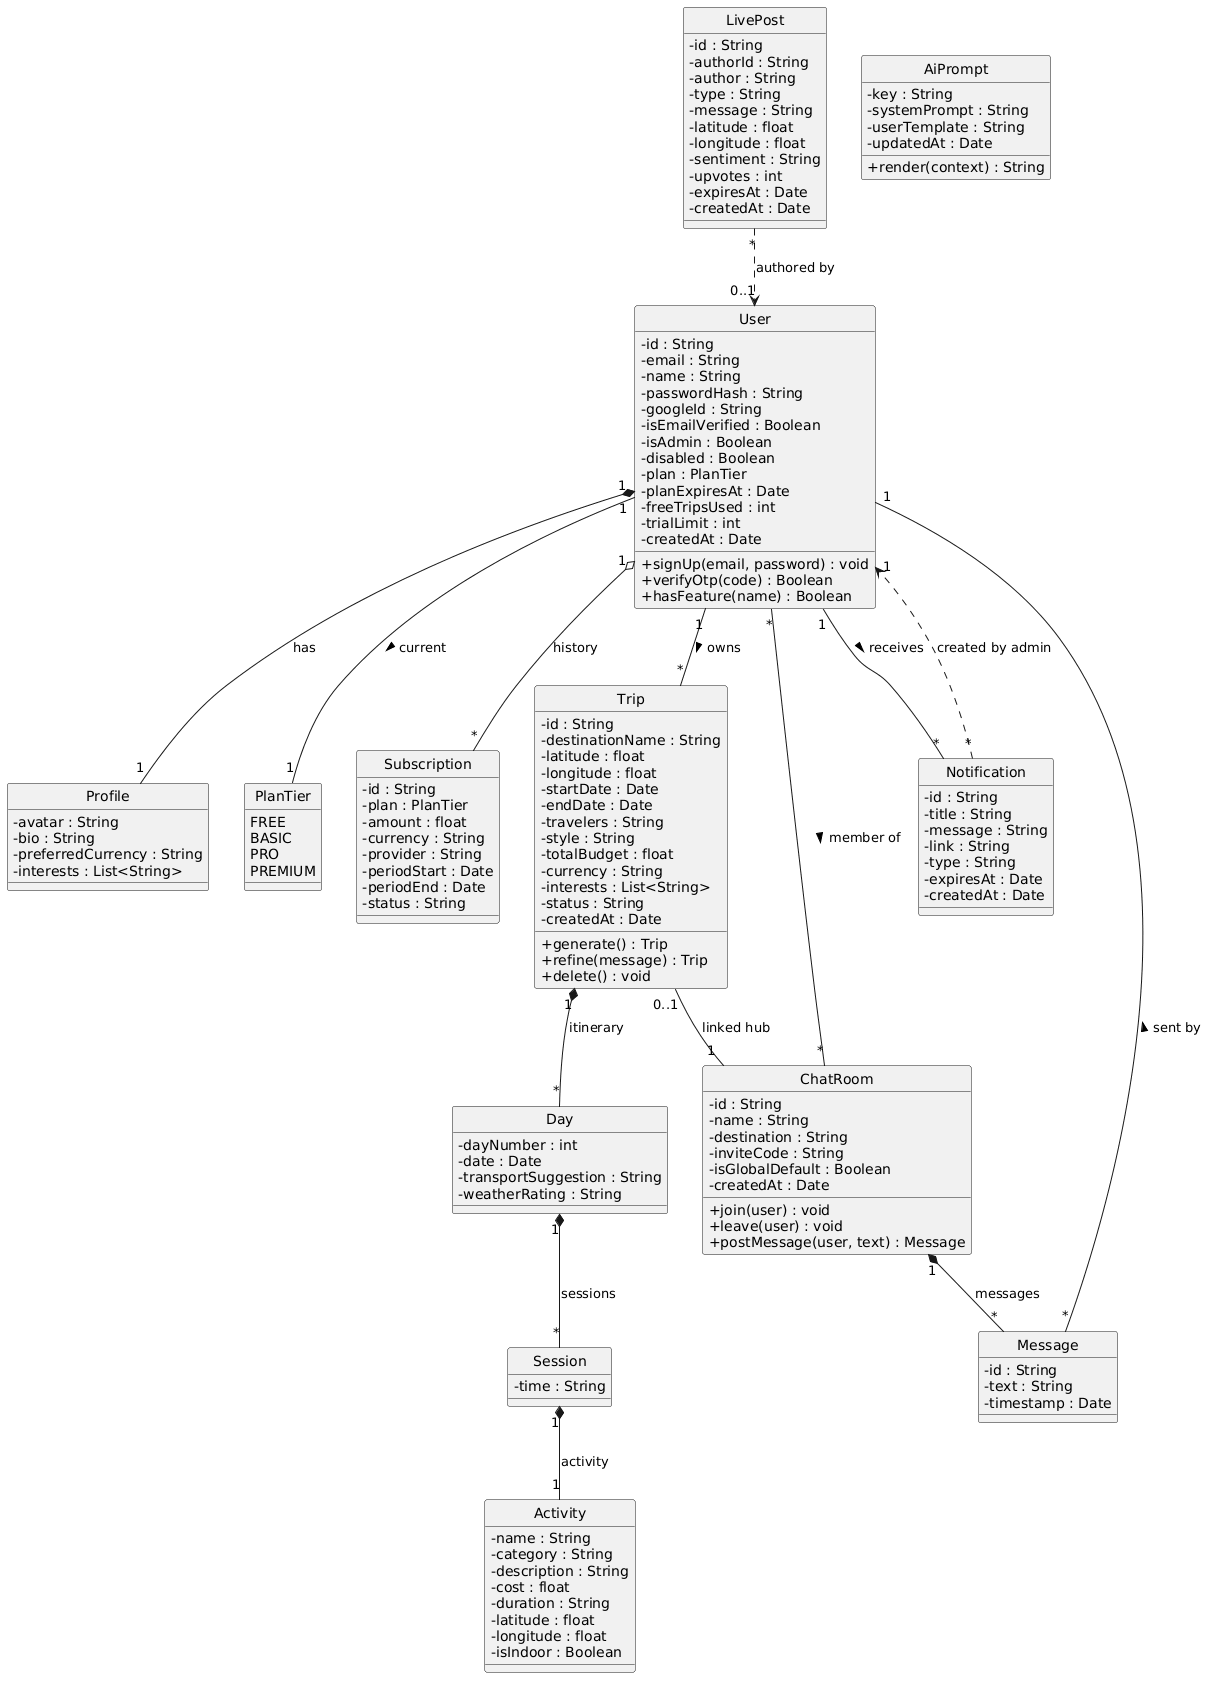

The diagram above was rendered by PlantUML. Its source (embedded in the PNG):
@startuml
skinparam classAttributeIconSize 0
hide circle

class User {
  - id : String
  - email : String
  - name : String
  - passwordHash : String
  - googleId : String
  - isEmailVerified : Boolean
  - isAdmin : Boolean
  - disabled : Boolean
  - plan : PlanTier
  - planExpiresAt : Date
  - freeTripsUsed : int
  - trialLimit : int
  - createdAt : Date
  + signUp(email, password) : void
  + verifyOtp(code) : Boolean
  + hasFeature(name) : Boolean
}

class Profile {
  - avatar : String
  - bio : String
  - preferredCurrency : String
  - interests : List<String>
}

enum PlanTier {
  FREE
  BASIC
  PRO
  PREMIUM
}

class Subscription {
  - id : String
  - plan : PlanTier
  - amount : float
  - currency : String
  - provider : String
  - periodStart : Date
  - periodEnd : Date
  - status : String
}

class Trip {
  - id : String
  - destinationName : String
  - latitude : float
  - longitude : float
  - startDate : Date
  - endDate : Date
  - travelers : String
  - style : String
  - totalBudget : float
  - currency : String
  - interests : List<String>
  - status : String
  - createdAt : Date
  + generate() : Trip
  + refine(message) : Trip
  + delete() : void
}

class Day {
  - dayNumber : int
  - date : Date
  - transportSuggestion : String
  - weatherRating : String
}

class Session {
  - time : String
}

class Activity {
  - name : String
  - category : String
  - description : String
  - cost : float
  - duration : String
  - latitude : float
  - longitude : float
  - isIndoor : Boolean
}

class ChatRoom {
  - id : String
  - name : String
  - destination : String
  - inviteCode : String
  - isGlobalDefault : Boolean
  - createdAt : Date
  + join(user) : void
  + leave(user) : void
  + postMessage(user, text) : Message
}

class Message {
  - id : String
  - text : String
  - timestamp : Date
}

class LivePost {
  - id : String
  - authorId : String
  - author : String
  - type : String
  - message : String
  - latitude : float
  - longitude : float
  - sentiment : String
  - upvotes : int
  - expiresAt : Date
  - createdAt : Date
}

class Notification {
  - id : String
  - title : String
  - message : String
  - link : String
  - type : String
  - expiresAt : Date
  - createdAt : Date
}

class AiPrompt {
  - key : String
  - systemPrompt : String
  - userTemplate : String
  - updatedAt : Date
  + render(context) : String
}

' --- Relationships ------------------------------------------------------
User "1" *-- "1" Profile                     : has
User "1" o-- "*" Subscription                : history
User "1" -- "1" PlanTier                     : current >
User "1" -- "*" Trip                         : owns >
User "*" -- "*" ChatRoom                     : member of >
User "1" -- "*" Notification                 : receives >

Trip "1" *-- "*" Day                         : itinerary
Day  "1" *-- "*" Session                     : sessions
Session "1" *-- "1" Activity                 : activity
Trip "0..1" -- "1" ChatRoom                  : linked hub

ChatRoom "1" *-- "*" Message                 : messages
Message  "*" -- "1" User                     : sent by >

LivePost     "*" ..> "0..1" User             : authored by
Notification "*" ..> "1" User                : created by admin
@enduml